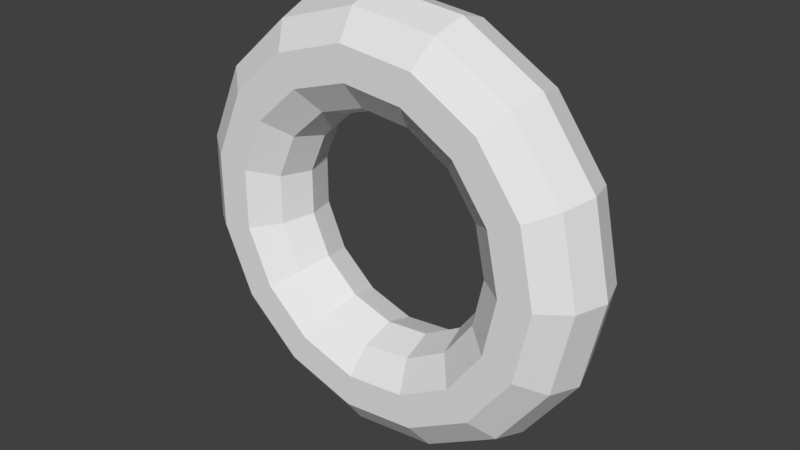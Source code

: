 # Source: torus.blend  (saved by Blender 2.79.0; exported with 4.5.12 LTS)
import bpy
from mathutils import Matrix  # noqa: F401  (used for matrix-valued properties, if any)

bpy.ops.wm.read_factory_settings(use_empty=True)
scene = bpy.context.scene
scene.name = 'Scene'

# ---- collections
col_collection_1 = bpy.data.collections.new('Collection 1'); scene.collection.children.link(col_collection_1)

# ---- world
world_world = bpy.data.worlds.new('World'); scene.world = world_world
world_world.color = (0.05088, 0.05088, 0.05088)
world_world.use_sun_shadow = False
world_world.sun_shadow_jitter_overblur = 0.0
world_world.cycles.sampling_method = 'MANUAL'

# ---- meshes
me_torus_001 = bpy.data.meshes.new('Torus.001')
me_torus_001.from_pydata([(0.5, 0.0, 0.0), (0.4761, 0.0, 0.07347), (0.4136, 0.0, 0.1189), (0.3364, 0.0, 0.1189), (0.2739, 0.0, 0.07347), (0.25, 0.0, 1.531e-17), (0.2739, 0.0, -0.07347), (0.3364, 0.0, -0.1189), (0.4136, 0.0, -0.1189), (0.4761, 0.0, -0.07347), (0.4568, 0.2034, 0.0), (0.435, 0.1937, 0.07347), (0.3779, 0.1682, 0.1189), (0.3073, 0.1368, 0.1189), (0.2502, 0.1114, 0.07347), (0.2284, 0.1017, 1.531e-17), (0.2502, 0.1114, -0.07347), (0.3073, 0.1368, -0.1189), (0.3779, 0.1682, -0.1189), (0.435, 0.1937, -0.07347), (0.3346, 0.3716, 0.0), (0.3186, 0.3538, 0.07347), (0.2768, 0.3074, 0.1189), (0.2251, 0.25, 0.1189), (0.1833, 0.2035, 0.07347), (0.1673, 0.1858, 1.531e-17), (0.1833, 0.2035, -0.07347), (0.2251, 0.25, -0.1189), (0.2768, 0.3074, -0.1189), (0.3186, 0.3538, -0.07347), (0.1545, 0.4755, 0.0), (0.1471, 0.4528, 0.07347), (0.1278, 0.3934, 0.1189), (0.1039, 0.3199, 0.1189), (0.08463, 0.2605, 0.07347), (0.07725, 0.2378, 1.531e-17), (0.08463, 0.2605, -0.07347), (0.1039, 0.3199, -0.1189), (0.1278, 0.3934, -0.1189), (0.1471, 0.4528, -0.07347), (-0.05226, 0.4973, 0.0), (-0.04977, 0.4735, 0.07347), (-0.04324, 0.4114, 0.1189), (-0.03516, 0.3345, 0.1189), (-0.02863, 0.2724, 0.07347), (-0.02613, 0.2486, 1.531e-17), (-0.02863, 0.2724, -0.07347), (-0.03516, 0.3345, -0.1189), (-0.04324, 0.4114, -0.1189), (-0.04977, 0.4735, -0.07347), (-0.25, 0.433, 0.0), (-0.2381, 0.4123, 0.07347), (-0.2068, 0.3582, 0.1189), (-0.1682, 0.2913, 0.1189), (-0.1369, 0.2372, 0.07347), (-0.125, 0.2165, 1.531e-17), (-0.1369, 0.2372, -0.07347), (-0.1682, 0.2913, -0.1189), (-0.2068, 0.3582, -0.1189), (-0.2381, 0.4123, -0.07347), (-0.4045, 0.2939, 0.0), (-0.3852, 0.2799, 0.07347), (-0.3346, 0.2431, 0.1189), (-0.2721, 0.1977, 0.1189), (-0.2216, 0.161, 0.07347), (-0.2023, 0.1469, 1.531e-17), (-0.2216, 0.161, -0.07347), (-0.2721, 0.1977, -0.1189), (-0.3346, 0.2431, -0.1189), (-0.3852, 0.2799, -0.07347), (-0.4891, 0.104, 0.0), (-0.4657, 0.09899, 0.07347), (-0.4046, 0.086, 0.1189), (-0.329, 0.06994, 0.1189), (-0.2679, 0.05694, 0.07347), (-0.2445, 0.05198, 1.531e-17), (-0.2679, 0.05694, -0.07347), (-0.329, 0.06994, -0.1189), (-0.4046, 0.086, -0.1189), (-0.4657, 0.09899, -0.07347), (-0.4891, -0.104, 0.0), (-0.4657, -0.09899, 0.07347), (-0.4046, -0.086, 0.1189), (-0.329, -0.06994, 0.1189), (-0.2679, -0.05694, 0.07347), (-0.2445, -0.05198, 1.531e-17), (-0.2679, -0.05694, -0.07347), (-0.329, -0.06994, -0.1189), (-0.4046, -0.086, -0.1189), (-0.4657, -0.09899, -0.07347), (-0.4045, -0.2939, 0.0), (-0.3852, -0.2799, 0.07347), (-0.3346, -0.2431, 0.1189), (-0.2721, -0.1977, 0.1189), (-0.2216, -0.161, 0.07347), (-0.2023, -0.1469, 1.531e-17), (-0.2216, -0.161, -0.07347), (-0.2721, -0.1977, -0.1189), (-0.3346, -0.2431, -0.1189), (-0.3852, -0.2799, -0.07347), (-0.25, -0.433, 0.0), (-0.2381, -0.4123, 0.07347), (-0.2068, -0.3582, 0.1189), (-0.1682, -0.2913, 0.1189), (-0.1369, -0.2372, 0.07347), (-0.125, -0.2165, 1.531e-17), (-0.1369, -0.2372, -0.07347), (-0.1682, -0.2913, -0.1189), (-0.2068, -0.3582, -0.1189), (-0.2381, -0.4123, -0.07347), (-0.05226, -0.4973, 0.0), (-0.04977, -0.4735, 0.07347), (-0.04324, -0.4114, 0.1189), (-0.03516, -0.3345, 0.1189), (-0.02863, -0.2724, 0.07347), (-0.02613, -0.2486, 1.531e-17), (-0.02863, -0.2724, -0.07347), (-0.03516, -0.3345, -0.1189), (-0.04324, -0.4114, -0.1189), (-0.04977, -0.4735, -0.07347), (0.1545, -0.4755, 0.0), (0.1471, -0.4528, 0.07347), (0.1278, -0.3934, 0.1189), (0.1039, -0.3199, 0.1189), (0.08463, -0.2605, 0.07347), (0.07725, -0.2378, 1.531e-17), (0.08463, -0.2605, -0.07347), (0.1039, -0.3199, -0.1189), (0.1278, -0.3934, -0.1189), (0.1471, -0.4528, -0.07347), (0.3346, -0.3716, 0.0), (0.3186, -0.3538, 0.07347), (0.2768, -0.3074, 0.1189), (0.2251, -0.25, 0.1189), (0.1833, -0.2035, 0.07347), (0.1673, -0.1858, 1.531e-17), (0.1833, -0.2035, -0.07347), (0.2251, -0.25, -0.1189), (0.2768, -0.3074, -0.1189), (0.3186, -0.3538, -0.07347), (0.4568, -0.2034, 0.0), (0.435, -0.1937, 0.07347), (0.3779, -0.1682, 0.1189), (0.3073, -0.1368, 0.1189), (0.2502, -0.1114, 0.07347), (0.2284, -0.1017, 1.531e-17), (0.2502, -0.1114, -0.07347), (0.3073, -0.1368, -0.1189), (0.3779, -0.1682, -0.1189), (0.435, -0.1937, -0.07347)], [], [(0, 10, 11, 1), (1, 11, 12, 2), (2, 12, 13, 3), (3, 13, 14, 4), (4, 14, 15, 5), (5, 15, 16, 6), (6, 16, 17, 7), (7, 17, 18, 8), (8, 18, 19, 9), (9, 19, 10, 0), (10, 20, 21, 11), (11, 21, 22, 12), (12, 22, 23, 13), (13, 23, 24, 14), (14, 24, 25, 15), (15, 25, 26, 16), (16, 26, 27, 17), (17, 27, 28, 18), (18, 28, 29, 19), (19, 29, 20, 10), (20, 30, 31, 21), (21, 31, 32, 22), (22, 32, 33, 23), (23, 33, 34, 24), (24, 34, 35, 25), (25, 35, 36, 26), (26, 36, 37, 27), (27, 37, 38, 28), (28, 38, 39, 29), (29, 39, 30, 20), (30, 40, 41, 31), (31, 41, 42, 32), (32, 42, 43, 33), (33, 43, 44, 34), (34, 44, 45, 35), (35, 45, 46, 36), (36, 46, 47, 37), (37, 47, 48, 38), (38, 48, 49, 39), (39, 49, 40, 30), (40, 50, 51, 41), (41, 51, 52, 42), (42, 52, 53, 43), (43, 53, 54, 44), (44, 54, 55, 45), (45, 55, 56, 46), (46, 56, 57, 47), (47, 57, 58, 48), (48, 58, 59, 49), (49, 59, 50, 40), (50, 60, 61, 51), (51, 61, 62, 52), (52, 62, 63, 53), (53, 63, 64, 54), (54, 64, 65, 55), (55, 65, 66, 56), (56, 66, 67, 57), (57, 67, 68, 58), (58, 68, 69, 59), (59, 69, 60, 50), (60, 70, 71, 61), (61, 71, 72, 62), (62, 72, 73, 63), (63, 73, 74, 64), (64, 74, 75, 65), (65, 75, 76, 66), (66, 76, 77, 67), (67, 77, 78, 68), (68, 78, 79, 69), (69, 79, 70, 60), (70, 80, 81, 71), (71, 81, 82, 72), (72, 82, 83, 73), (73, 83, 84, 74), (74, 84, 85, 75), (75, 85, 86, 76), (76, 86, 87, 77), (77, 87, 88, 78), (78, 88, 89, 79), (79, 89, 80, 70), (80, 90, 91, 81), (81, 91, 92, 82), (82, 92, 93, 83), (83, 93, 94, 84), (84, 94, 95, 85), (85, 95, 96, 86), (86, 96, 97, 87), (87, 97, 98, 88), (88, 98, 99, 89), (89, 99, 90, 80), (90, 100, 101, 91), (91, 101, 102, 92), (92, 102, 103, 93), (93, 103, 104, 94), (94, 104, 105, 95), (95, 105, 106, 96), (96, 106, 107, 97), (97, 107, 108, 98), (98, 108, 109, 99), (99, 109, 100, 90), (100, 110, 111, 101), (101, 111, 112, 102), (102, 112, 113, 103), (103, 113, 114, 104), (104, 114, 115, 105), (105, 115, 116, 106), (106, 116, 117, 107), (107, 117, 118, 108), (108, 118, 119, 109), (109, 119, 110, 100), (110, 120, 121, 111), (111, 121, 122, 112), (112, 122, 123, 113), (113, 123, 124, 114), (114, 124, 125, 115), (115, 125, 126, 116), (116, 126, 127, 117), (117, 127, 128, 118), (118, 128, 129, 119), (119, 129, 120, 110), (120, 130, 131, 121), (121, 131, 132, 122), (122, 132, 133, 123), (123, 133, 134, 124), (124, 134, 135, 125), (125, 135, 136, 126), (126, 136, 137, 127), (127, 137, 138, 128), (128, 138, 139, 129), (129, 139, 130, 120), (130, 140, 141, 131), (131, 141, 142, 132), (132, 142, 143, 133), (133, 143, 144, 134), (134, 144, 145, 135), (135, 145, 146, 136), (136, 146, 147, 137), (137, 147, 148, 138), (138, 148, 149, 139), (139, 149, 140, 130), (140, 0, 1, 141), (141, 1, 2, 142), (142, 2, 3, 143), (143, 3, 4, 144), (144, 4, 5, 145), (145, 5, 6, 146), (146, 6, 7, 147), (147, 7, 8, 148), (148, 8, 9, 149), (149, 9, 0, 140)])
me_torus_001.use_remesh_preserve_volume = False
me_torus_001.use_remesh_preserve_attributes = False
me_torus_001.use_mirror_vertex_groups = False
me_torus_001.update()

# ---- objects
ob_torus_001 = bpy.data.objects.new('Torus.001', me_torus_001)

# ---- transforms, parenting, visibility, modifiers, constraints
ob_torus_001.location = (0.0, 0.0, 0.0)
ob_torus_001.rotation_euler = (1.571, -0.0, 0.0)
ob_torus_001.lineart.crease_threshold = 0.0

# ---- collection membership
col_collection_1.objects.link(ob_torus_001)

# ---- scene / render settings (as saved in the file)
scene.frame_start = 1; scene.frame_end = 250; scene.frame_set(1)
scene.render.engine = 'BLENDER_EEVEE_NEXT'
scene.render.resolution_percentage = 50
scene.render.dither_intensity = 0.0
scene.cycles.use_denoising = False
scene.cycles.samples = 128
scene.cycles.sampling_pattern = 'TABULATED_SOBOL'
scene.cycles.use_adaptive_sampling = False
scene.cycles.use_light_tree = False
scene.cycles.blur_glossy = 0.0
scene.cycles.sample_clamp_indirect = 0.0
scene.view_settings.view_transform = 'Standard'
bpy.context.view_layer.update()

# ---- added for rendering (the .blend has no active camera and no usable light): camera, sun
cam_auto = bpy.data.cameras.new('AutoCamera')
cam_auto.lens = 50.0
cam_auto.sensor_width = 36.0
cam_auto.clip_end = 1000.0
ob_auto_camera = bpy.data.objects.new('AutoCamera', cam_auto)
scene.collection.objects.link(ob_auto_camera)
ob_auto_camera.location = (1.32171, -1.5795, 1.053)
ob_auto_camera.rotation_euler = (1.09748, -7.21219e-08, 0.694738)
scene.camera = ob_auto_camera
light_auto_sun = bpy.data.lights.new('AutoSun', 'SUN')
light_auto_sun.energy = 3.0
light_auto_sun.angle = 0.0523599
ob_auto_sun = bpy.data.objects.new('AutoSun', light_auto_sun)
scene.collection.objects.link(ob_auto_sun)
ob_auto_sun.rotation_euler = (0.872665, 0.174533, 0.523599)
bpy.context.view_layer.update()
